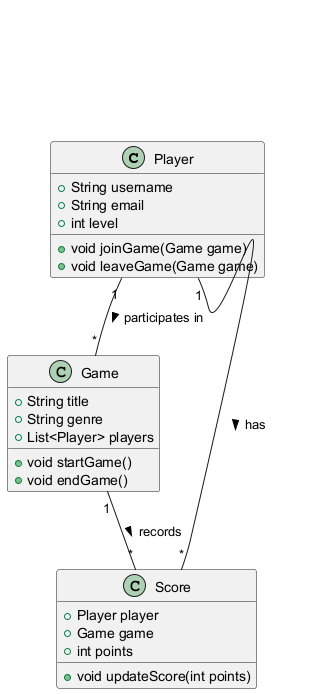

The diagram above was rendered by PlantUML. Its source (embedded in the PNG):
@startuml

class Player {
    +String username
    +String email
    +int level
    +void joinGame(Game game)
    +void leaveGame(Game game)
}

class Game {
    +String title
    +String genre
    +List<Player> players
    +void startGame()
    +void endGame()
}

class Score {
    +Player player
    +Game game
    +int points
    +void updateScore(int points)
}

Player "1" -- "*" Game : participates in >
Game "1" -- "*" Score : records >
Player "1" -- "*" Score : has >

@enduml